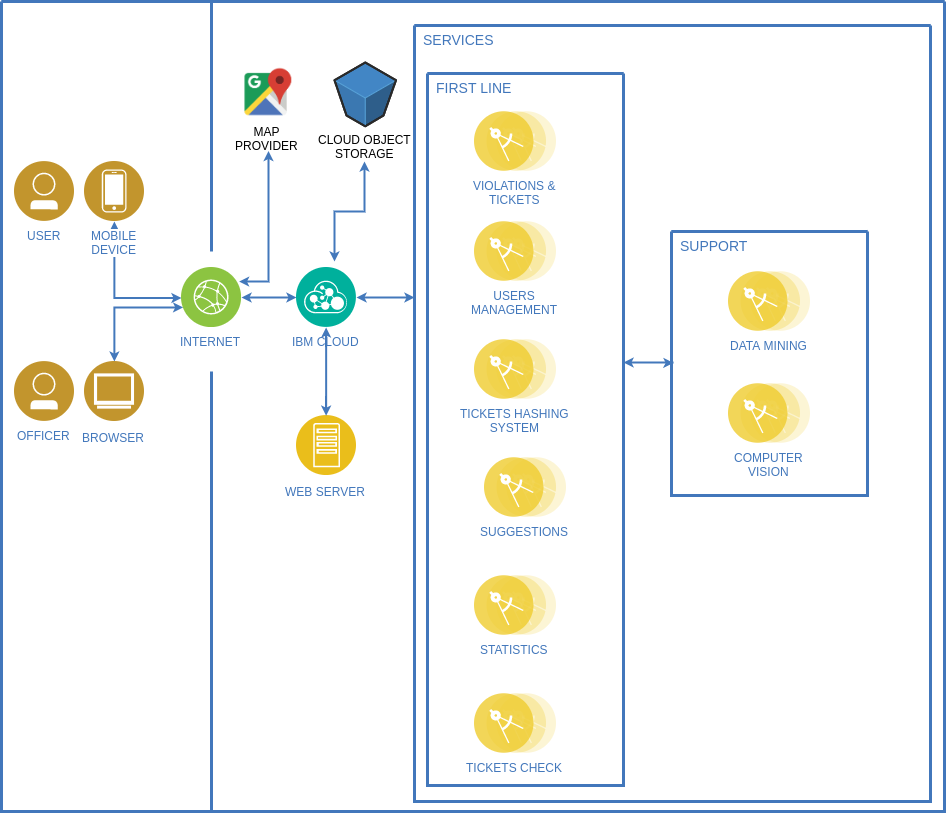

The diagram above was exported from draw.io. Its source (the exported page's mxGraphModel, read from the mxfile embedded in the PNG):
<mxGraphModel dx="926" dy="587" grid="1" gridSize="10" guides="1" tooltips="1" connect="1" arrows="1" fold="1" page="1" pageScale="1" pageWidth="827" pageHeight="1169" background="#ffffff" math="0" shadow="0">
  <root>
    <mxCell id="0" />
    <mxCell id="1" parent="0" />
    <mxCell id="2" value="" style="swimlane;shadow=0;strokeColor=#4277BB;fillColor=#ffffff;fontColor=#4277BB;align=right;startSize=0;collapsible=0;strokeWidth=3;" parent="1" vertex="1">
      <mxGeometry x="247" y="140" width="943" height="810" as="geometry" />
    </mxCell>
    <mxCell id="4" value="" style="line;strokeWidth=3;direction=south;html=1;shadow=0;labelBackgroundColor=none;fillColor=none;gradientColor=none;fontSize=12;fontColor=#4277BB;align=right;strokeColor=#4277BB;" parent="2" vertex="1">
      <mxGeometry x="205" width="10" height="250" as="geometry" />
    </mxCell>
    <mxCell id="16" value="" style="line;strokeWidth=3;direction=south;html=1;shadow=0;labelBackgroundColor=none;fillColor=none;gradientColor=none;fontSize=12;fontColor=#4277BB;align=right;strokeColor=#4277BB;" parent="2" vertex="1">
      <mxGeometry x="205" y="370" width="10" height="440" as="geometry" />
    </mxCell>
    <mxCell id="20" value="&lt;div&gt;USER&lt;/div&gt;" style="aspect=fixed;perimeter=ellipsePerimeter;html=1;align=center;shadow=0;dashed=0;image;image=img/lib/ibm/users/user.svg;labelBackgroundColor=#ffffff;strokeColor=#666666;strokeWidth=3;fillColor=#C2952D;gradientColor=none;fontSize=12;fontColor=#4277BB;" parent="2" vertex="1">
      <mxGeometry x="13" y="160" width="60" height="60" as="geometry" />
    </mxCell>
    <mxCell id="21" style="edgeStyle=orthogonalEdgeStyle;rounded=0;html=1;labelBackgroundColor=#ffffff;startArrow=classic;startFill=1;startSize=4;endArrow=classic;endFill=1;endSize=4;jettySize=auto;orthogonalLoop=1;strokeColor=#4378BB;strokeWidth=2;fontSize=19;fontColor=#CC99FF;exitX=0.5;exitY=1;exitDx=0;exitDy=0;" parent="2" source="22" target="26" edge="1">
      <mxGeometry relative="1" as="geometry">
        <Array as="points">
          <mxPoint x="113" y="296" />
        </Array>
        <mxPoint x="181" y="110" as="sourcePoint" />
      </mxGeometry>
    </mxCell>
    <mxCell id="22" value="MOBILE&lt;br&gt;DEVICE" style="aspect=fixed;perimeter=ellipsePerimeter;html=1;align=center;shadow=0;dashed=0;image;image=img/lib/ibm/users/device.svg;labelBackgroundColor=#ffffff;strokeColor=#666666;strokeWidth=3;fillColor=#C2952D;gradientColor=none;fontSize=12;fontColor=#4277BB;" parent="2" vertex="1">
      <mxGeometry x="83" y="160" width="60" height="60" as="geometry" />
    </mxCell>
    <mxCell id="23" style="edgeStyle=orthogonalEdgeStyle;rounded=0;html=1;labelBackgroundColor=#ffffff;startArrow=classic;startFill=1;startSize=4;endArrow=classic;endFill=1;endSize=4;jettySize=auto;orthogonalLoop=1;strokeColor=#4378BB;strokeWidth=2;fontSize=19;fontColor=#CC99FF;exitX=0.5;exitY=0;exitDx=0;exitDy=0;" parent="2" source="MRsUcWYTE7bETEVFLs72-99" target="26" edge="1">
      <mxGeometry relative="1" as="geometry">
        <Array as="points">
          <mxPoint x="113" y="306" />
        </Array>
        <mxPoint x="114.99855821218239" y="400.2941176470588" as="sourcePoint" />
      </mxGeometry>
    </mxCell>
    <mxCell id="25" style="edgeStyle=orthogonalEdgeStyle;rounded=0;html=1;labelBackgroundColor=#ffffff;startArrow=classic;startFill=1;startSize=4;endArrow=classic;endFill=1;endSize=4;jettySize=auto;orthogonalLoop=1;strokeColor=#4378BB;strokeWidth=2;fontSize=19;fontColor=#CC99FF;" parent="2" source="26" target="28" edge="1">
      <mxGeometry relative="1" as="geometry" />
    </mxCell>
    <mxCell id="26" value="INTERNET" style="aspect=fixed;perimeter=ellipsePerimeter;html=1;align=center;shadow=0;dashed=0;image;image=img/lib/ibm/infrastructure/edge_services.svg;labelBackgroundColor=#ffffff;strokeColor=#666666;strokeWidth=3;fillColor=#C2952D;gradientColor=none;fontSize=12;fontColor=#4277BB;" parent="2" vertex="1">
      <mxGeometry x="180" y="266" width="60" height="60" as="geometry" />
    </mxCell>
    <mxCell id="27" style="edgeStyle=elbowEdgeStyle;rounded=0;html=1;labelBackgroundColor=#ffffff;startArrow=classic;startFill=1;startSize=4;endArrow=classic;endFill=1;endSize=4;jettySize=auto;orthogonalLoop=1;strokeColor=#4378BB;strokeWidth=2;fontSize=19;fontColor=#CC99FF;elbow=vertical;" parent="2" source="28" target="35" edge="1">
      <mxGeometry relative="1" as="geometry">
        <mxPoint x="380" y="296" as="targetPoint" />
        <Array as="points">
          <mxPoint x="376" y="296" />
        </Array>
      </mxGeometry>
    </mxCell>
    <mxCell id="28" value="IBM CLOUD" style="aspect=fixed;perimeter=ellipsePerimeter;html=1;align=center;shadow=0;dashed=0;image;image=img/lib/ibm/management/api_management.svg;labelBackgroundColor=#ffffff;strokeColor=#666666;strokeWidth=3;fillColor=#C2952D;gradientColor=none;fontSize=12;fontColor=#4277BB;" parent="2" vertex="1">
      <mxGeometry x="295" y="266" width="60" height="60" as="geometry" />
    </mxCell>
    <mxCell id="35" value="" style="swimlane;shadow=0;strokeColor=#4277BB;fillColor=#ffffff;fontColor=#4277BB;align=right;startSize=0;collapsible=0;strokeWidth=3;" parent="2" vertex="1">
      <mxGeometry x="413" y="24" width="516" height="776" as="geometry" />
    </mxCell>
    <mxCell id="52" value="SERVICES" style="text;html=1;align=left;verticalAlign=top;fontColor=#4277BB;shadow=0;dashed=0;strokeColor=none;fillColor=none;labelBackgroundColor=none;fontStyle=0;fontSize=14;spacingLeft=5;" parent="35" vertex="1">
      <mxGeometry x="2" width="231" height="24" as="geometry" />
    </mxCell>
    <mxCell id="MRsUcWYTE7bETEVFLs72-113" value="" style="swimlane;shadow=0;strokeColor=#4277BB;fillColor=#ffffff;fontColor=#4277BB;align=right;startSize=0;collapsible=0;strokeWidth=3;" parent="35" vertex="1">
      <mxGeometry x="13" y="48" width="196" height="712" as="geometry" />
    </mxCell>
    <mxCell id="MRsUcWYTE7bETEVFLs72-114" value="FIRST LINE" style="text;html=1;align=left;verticalAlign=top;fontColor=#4277BB;shadow=0;dashed=0;strokeColor=none;fillColor=none;labelBackgroundColor=none;fontStyle=0;fontSize=14;spacingLeft=5;" parent="MRsUcWYTE7bETEVFLs72-113" vertex="1">
      <mxGeometry x="2" width="231" height="24" as="geometry" />
    </mxCell>
    <mxCell id="MRsUcWYTE7bETEVFLs72-105" value="VIOLATIONS &amp;amp;&lt;br&gt;TICKETS" style="aspect=fixed;perimeter=ellipsePerimeter;html=1;align=center;shadow=0;dashed=0;image;image=img/lib/ibm/applications/microservice.svg;labelBackgroundColor=#ffffff;strokeColor=#666666;strokeWidth=3;fillColor=#C2952D;gradientColor=none;fontSize=12;fontColor=#4277BB;" parent="MRsUcWYTE7bETEVFLs72-113" vertex="1">
      <mxGeometry x="47" y="38" width="82" height="60" as="geometry" />
    </mxCell>
    <mxCell id="MRsUcWYTE7bETEVFLs72-124" value="SUGGESTIONS" style="aspect=fixed;perimeter=ellipsePerimeter;html=1;align=center;shadow=0;dashed=0;image;image=img/lib/ibm/applications/microservice.svg;labelBackgroundColor=#ffffff;strokeColor=#666666;strokeWidth=3;fillColor=#C2952D;gradientColor=none;fontSize=12;fontColor=#4277BB;" parent="MRsUcWYTE7bETEVFLs72-113" vertex="1">
      <mxGeometry x="57" y="384" width="82" height="60" as="geometry" />
    </mxCell>
    <mxCell id="73" value="USERS&lt;br&gt;MANAGEMENT" style="aspect=fixed;perimeter=ellipsePerimeter;html=1;align=center;shadow=0;dashed=0;image;image=img/lib/ibm/applications/microservice.svg;labelBackgroundColor=#ffffff;strokeColor=#666666;strokeWidth=3;fillColor=#C2952D;gradientColor=none;fontSize=12;fontColor=#4277BB;" parent="MRsUcWYTE7bETEVFLs72-113" vertex="1">
      <mxGeometry x="47" y="148" width="82" height="60" as="geometry" />
    </mxCell>
    <mxCell id="MRsUcWYTE7bETEVFLs72-112" value="TICKETS HASHING&lt;br&gt;SYSTEM" style="aspect=fixed;perimeter=ellipsePerimeter;html=1;align=center;shadow=0;dashed=0;image;image=img/lib/ibm/applications/microservice.svg;labelBackgroundColor=#ffffff;strokeColor=#666666;strokeWidth=3;fillColor=#C2952D;gradientColor=none;fontSize=12;fontColor=#4277BB;" parent="MRsUcWYTE7bETEVFLs72-113" vertex="1">
      <mxGeometry x="47" y="266" width="82" height="60" as="geometry" />
    </mxCell>
    <mxCell id="ojLUuRUd5G1o5JQ3A88A-73" value="STATISTICS" style="aspect=fixed;perimeter=ellipsePerimeter;html=1;align=center;shadow=0;dashed=0;image;image=img/lib/ibm/applications/microservice.svg;labelBackgroundColor=#ffffff;strokeColor=#666666;strokeWidth=3;fillColor=#C2952D;gradientColor=none;fontSize=12;fontColor=#4277BB;" parent="MRsUcWYTE7bETEVFLs72-113" vertex="1">
      <mxGeometry x="47" y="502" width="82" height="60" as="geometry" />
    </mxCell>
    <mxCell id="rIdSJuhuDzNmcWepVhen-73" value="TICKETS CHECK" style="aspect=fixed;perimeter=ellipsePerimeter;html=1;align=center;shadow=0;dashed=0;image;image=img/lib/ibm/applications/microservice.svg;labelBackgroundColor=#ffffff;strokeColor=#666666;strokeWidth=3;fillColor=#C2952D;gradientColor=none;fontSize=12;fontColor=#4277BB;" parent="MRsUcWYTE7bETEVFLs72-113" vertex="1">
      <mxGeometry x="47" y="620" width="82" height="60" as="geometry" />
    </mxCell>
    <mxCell id="MRsUcWYTE7bETEVFLs72-121" value="" style="swimlane;shadow=0;strokeColor=#4277BB;fillColor=#ffffff;fontColor=#4277BB;align=right;startSize=0;collapsible=0;strokeWidth=3;" parent="35" vertex="1">
      <mxGeometry x="257" y="206" width="196" height="264" as="geometry" />
    </mxCell>
    <mxCell id="MRsUcWYTE7bETEVFLs72-122" value="SUPPORT" style="text;html=1;align=left;verticalAlign=top;fontColor=#4277BB;shadow=0;dashed=0;strokeColor=none;fillColor=none;labelBackgroundColor=none;fontStyle=0;fontSize=14;spacingLeft=5;" parent="MRsUcWYTE7bETEVFLs72-121" vertex="1">
      <mxGeometry x="2" width="188" height="24" as="geometry" />
    </mxCell>
    <mxCell id="MRsUcWYTE7bETEVFLs72-109" value="DATA MINING" style="aspect=fixed;perimeter=ellipsePerimeter;html=1;align=center;shadow=0;dashed=0;image;image=img/lib/ibm/applications/microservice.svg;labelBackgroundColor=#ffffff;strokeColor=#666666;strokeWidth=3;fillColor=#C2952D;gradientColor=none;fontSize=12;fontColor=#4277BB;" parent="MRsUcWYTE7bETEVFLs72-121" vertex="1">
      <mxGeometry x="57" y="40" width="82" height="60" as="geometry" />
    </mxCell>
    <mxCell id="MRsUcWYTE7bETEVFLs72-110" value="COMPUTER&lt;br&gt;VISION" style="aspect=fixed;perimeter=ellipsePerimeter;html=1;align=center;shadow=0;dashed=0;image;image=img/lib/ibm/applications/microservice.svg;labelBackgroundColor=#ffffff;strokeColor=#666666;strokeWidth=3;fillColor=#C2952D;gradientColor=none;fontSize=12;fontColor=#4277BB;" parent="MRsUcWYTE7bETEVFLs72-121" vertex="1">
      <mxGeometry x="57" y="152" width="82" height="60" as="geometry" />
    </mxCell>
    <mxCell id="MRsUcWYTE7bETEVFLs72-126" style="edgeStyle=elbowEdgeStyle;rounded=0;html=1;labelBackgroundColor=#ffffff;startArrow=classic;startFill=1;startSize=4;endArrow=classic;endFill=1;endSize=4;jettySize=auto;orthogonalLoop=1;strokeColor=#4378BB;strokeWidth=2;fontSize=19;fontColor=#CC99FF;elbow=vertical;" parent="35" edge="1">
      <mxGeometry relative="1" as="geometry">
        <mxPoint x="259" y="337.5" as="targetPoint" />
        <Array as="points">
          <mxPoint x="230" y="337" />
        </Array>
        <mxPoint x="209" y="337" as="sourcePoint" />
      </mxGeometry>
    </mxCell>
    <mxCell id="MRsUcWYTE7bETEVFLs72-99" value="BROWSER" style="aspect=fixed;perimeter=ellipsePerimeter;html=1;align=center;shadow=0;dashed=0;fontColor=#4277BB;labelBackgroundColor=#ffffff;fontSize=12;spacingTop=3;image;image=img/lib/ibm/users/browser.svg;" parent="2" vertex="1">
      <mxGeometry x="83" y="360" width="60" height="60" as="geometry" />
    </mxCell>
    <mxCell id="MRsUcWYTE7bETEVFLs72-125" value="&lt;div&gt;OFFICER&lt;/div&gt;" style="aspect=fixed;perimeter=ellipsePerimeter;html=1;align=center;shadow=0;dashed=0;image;image=img/lib/ibm/users/user.svg;labelBackgroundColor=#ffffff;strokeColor=#666666;strokeWidth=3;fillColor=#C2952D;gradientColor=none;fontSize=12;fontColor=#4277BB;" parent="2" vertex="1">
      <mxGeometry x="13" y="360" width="60" height="60" as="geometry" />
    </mxCell>
    <mxCell id="MRsUcWYTE7bETEVFLs72-127" value="WEB SERVER" style="aspect=fixed;perimeter=ellipsePerimeter;html=1;align=center;shadow=0;dashed=0;fontColor=#4277BB;labelBackgroundColor=#ffffff;fontSize=12;spacingTop=3;image;image=img/lib/ibm/applications/app_server.svg;" parent="2" vertex="1">
      <mxGeometry x="295" y="414" width="60" height="60" as="geometry" />
    </mxCell>
    <mxCell id="MRsUcWYTE7bETEVFLs72-128" style="edgeStyle=elbowEdgeStyle;rounded=0;html=1;labelBackgroundColor=#ffffff;startArrow=classic;startFill=1;startSize=4;endArrow=classic;endFill=1;endSize=4;jettySize=auto;orthogonalLoop=1;strokeColor=#4378BB;strokeWidth=2;fontSize=19;fontColor=#CC99FF;elbow=vertical;exitX=0.5;exitY=1;exitDx=0;exitDy=0;entryX=0.5;entryY=0;entryDx=0;entryDy=0;" parent="2" source="28" target="MRsUcWYTE7bETEVFLs72-127" edge="1">
      <mxGeometry relative="1" as="geometry">
        <mxPoint x="355" y="390" as="targetPoint" />
        <Array as="points">
          <mxPoint x="318" y="390" />
        </Array>
        <mxPoint x="297" y="390" as="sourcePoint" />
      </mxGeometry>
    </mxCell>
    <mxCell id="ojLUuRUd5G1o5JQ3A88A-74" value="CLOUD OBJECT&lt;br&gt;STORAGE" style="verticalLabelPosition=bottom;html=1;verticalAlign=top;strokeWidth=1;align=center;outlineConnect=0;dashed=0;outlineConnect=0;shape=mxgraph.aws3d.s3Bucket;fillColor=#4286c5;strokeColor=#57A2D8;aspect=fixed;" parent="2" vertex="1">
      <mxGeometry x="333" y="61" width="61.5" height="63.800000000000004" as="geometry" />
    </mxCell>
    <mxCell id="85XYQRIAxPKO6_TjZbxn-74" value="MAP&#10;PROVIDER" style="shape=image;verticalLabelPosition=bottom;labelBackgroundColor=#ffffff;verticalAlign=top;aspect=fixed;imageAspect=0;image=/home/cosimo/Desktop/tmp/Google-Maps-logo-01.png;" vertex="1" parent="2">
      <mxGeometry x="199" y="65" width="134" height="52" as="geometry" />
    </mxCell>
    <mxCell id="85XYQRIAxPKO6_TjZbxn-75" style="edgeStyle=elbowEdgeStyle;rounded=0;html=1;labelBackgroundColor=#ffffff;startArrow=classic;startFill=1;startSize=4;endArrow=classic;endFill=1;endSize=4;jettySize=auto;orthogonalLoop=1;strokeColor=#4378BB;strokeWidth=2;fontSize=19;fontColor=#CC99FF;elbow=vertical;" edge="1" parent="2">
      <mxGeometry relative="1" as="geometry">
        <mxPoint x="363" y="160" as="targetPoint" />
        <Array as="points">
          <mxPoint x="353" y="210" />
        </Array>
        <mxPoint x="333" y="260" as="sourcePoint" />
      </mxGeometry>
    </mxCell>
    <mxCell id="85XYQRIAxPKO6_TjZbxn-76" style="edgeStyle=orthogonalEdgeStyle;rounded=0;html=1;labelBackgroundColor=#ffffff;startArrow=classic;startFill=1;startSize=4;endArrow=classic;endFill=1;endSize=4;jettySize=auto;orthogonalLoop=1;strokeColor=#4378BB;strokeWidth=2;fontSize=19;fontColor=#CC99FF;elbow=vertical;" edge="1" parent="2">
      <mxGeometry relative="1" as="geometry">
        <mxPoint x="267" y="150" as="targetPoint" />
        <Array as="points">
          <mxPoint x="267" y="280" />
        </Array>
        <mxPoint x="237" y="280" as="sourcePoint" />
      </mxGeometry>
    </mxCell>
  </root>
</mxGraphModel>